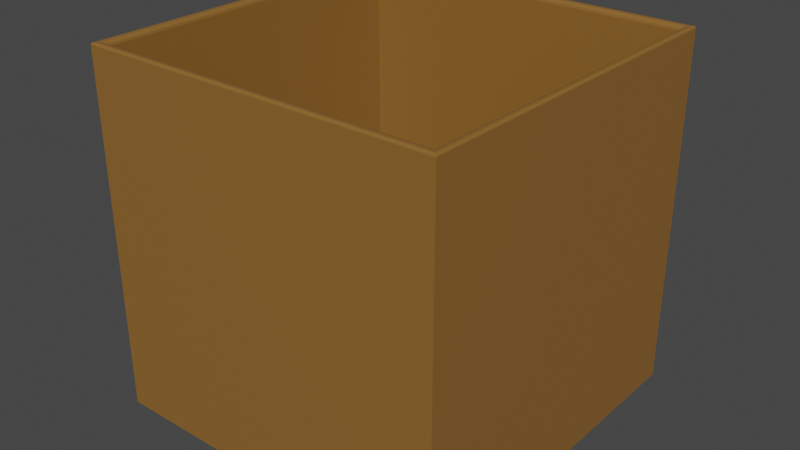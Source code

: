 # Source: box.blend  (saved by Blender 3.0.42; exported with 4.5.12 LTS)
import bpy
from mathutils import Matrix  # noqa: F401  (used for matrix-valued properties, if any)

bpy.ops.wm.read_factory_settings(use_empty=True)
scene = bpy.context.scene
scene.name = 'Scene'

# ---- collections
col_collection = bpy.data.collections.new('Collection'); scene.collection.children.link(col_collection)

# ---- materials (node trees are filled in below, after node groups)
mat_box = bpy.data.materials.new('box')
mat_box.alpha_threshold = 0.0
mat_box.use_transparent_shadow = False
mat_box.line_color = (0.0, 0.0, 0.0, 1.0)

# ---- material node trees
mat_box.use_nodes = True; mat_box.node_tree.nodes.clear()
_N = mat_box.node_tree.nodes; _L = mat_box.node_tree.links
n0 = _N.new('ShaderNodeOutputMaterial'); n0.name = 'Material Output'; n0.location = (300, 300)
n1 = _N.new('ShaderNodeBsdfPrincipled'); n1.name = 'Principled BSDF'; n1.location = (10, 300)
n1.distribution = 'GGX'
n1.subsurface_method = 'RANDOM_WALK_SKIN'
n1.inputs[0].default_value = (0.2668, 0.126, 0.02747, 1.0)
n1.inputs[2].default_value = 0.4
n1.inputs[3].default_value = 1.45
n1.inputs[27].default_value = (0.0, 0.0, 0.0, 1.0)
n1.inputs[28].default_value = 1.0
_L.new(n1.outputs[0], n0.inputs[0])
n0.is_active_output = True

# ---- world
world_world = bpy.data.worlds.new('World'); scene.world = world_world
world_world.use_nodes = True; world_world.node_tree.nodes.clear()
_N = world_world.node_tree.nodes; _L = world_world.node_tree.links
n0 = _N.new('ShaderNodeOutputWorld'); n0.name = 'World Output'; n0.location = (300, 300)
n1 = _N.new('ShaderNodeBackground'); n1.name = 'Background'; n1.location = (10, 300)
n1.inputs[0].default_value = (0.05088, 0.05088, 0.05088, 1.0)
_L.new(n1.outputs[0], n0.inputs[0])
n0.is_active_output = True
world_world.color = (0.05088, 0.05088, 0.05088)
world_world.use_sun_shadow = False
world_world.sun_shadow_jitter_overblur = 0.0

# ---- meshes
me_cube = bpy.data.meshes.new('Cube')
me_cube.from_pydata([(1.0, 1.0, -1.0), (1.0, -1.0, -1.0), (-1.0, 1.0, -1.0), (-1.0, -1.0, -1.0), (0.95, -0.95, -0.95), (-0.95, -0.95, -0.95), (0.95, 0.95, -0.95), (-0.95, 0.95, -0.95), (0.975, 0.975, 1.0), (0.95, 0.95, 0.975), (0.9625, 0.9625, 0.9967), (0.9533, 0.9533, 0.9875), (0.975, -0.975, 1.0), (0.95, -0.95, 0.975), (0.9625, -0.9625, 0.9967), (0.9533, -0.9533, 0.9875), (-0.95, 0.95, 0.975), (-0.975, 0.975, 1.0), (-0.9533, 0.9533, 0.9875), (-0.9625, 0.9625, 0.9967), (-0.95, -0.95, 0.975), (-0.975, -0.975, 1.0), (-0.9533, -0.9533, 0.9875), (-0.9625, -0.9625, 0.9967), (1.0, -1.0, 0.9875), (0.9875, -0.9875, 1.0), (0.9983, -0.9983, 0.9937), (0.9937, -0.9937, 0.9983), (-0.9875, -0.9875, 1.0), (-1.0, -1.0, 0.9875), (-0.9937, -0.9937, 0.9983), (-0.9983, -0.9983, 0.9937), (1.0, 1.0, 0.9875), (0.9875, 0.9875, 1.0), (0.9983, 0.9983, 0.9937), (0.9937, 0.9937, 0.9983), (-0.9875, 0.9875, 1.0), (-1.0, 1.0, 0.9875), (-0.9937, 0.9937, 0.9983), (-0.9983, 0.9983, 0.9937)], [], [(8, 12, 25, 33), (21, 17, 36, 28), (2, 0, 1, 3), (1, 24, 29, 3), (17, 8, 33, 36), (2, 37, 32, 0), (9, 16, 7, 6), (16, 20, 5, 7), (20, 13, 4, 5), (6, 7, 5, 4), (3, 29, 37, 2), (12, 21, 28, 25), (13, 20, 22, 15), (15, 22, 23, 14), (14, 23, 21, 12), (9, 13, 15, 11), (11, 15, 14, 10), (10, 14, 12, 8), (20, 16, 18, 22), (22, 18, 19, 23), (23, 19, 17, 21), (16, 9, 11, 18), (18, 11, 10, 19), (19, 10, 8, 17), (13, 9, 6, 4), (25, 28, 30, 27), (27, 30, 31, 26), (26, 31, 29, 24), (33, 25, 27, 35), (35, 27, 26, 34), (34, 26, 24, 32), (28, 36, 38, 30), (30, 38, 39, 31), (31, 39, 37, 29), (36, 33, 35, 38), (38, 35, 34, 39), (39, 34, 32, 37), (0, 32, 24, 1)])
_uv = me_cube.uv_layers.new(name='UVMap')
_uv.uv.foreach_set('vector', [0.6281, 0.5031, 0.6281, 0.7469, 0.6266, 0.7484, 0.6266, 0.5016, 0.8719, 0.7469, 0.8719, 0.5031, 0.8734, 0.5016, 0.8734, 0.7484, 0.125, 0.5, 0.375, 0.5, 0.375, 0.75, 0.125, 0.75, 0.375, 0.75, 0.6234, 0.75, 0.6234, 1.0, 0.375, 1.0, 0.8719, 0.5031, 0.6281, 0.5031, 0.6266, 0.5016, 0.8734, 0.5016, 0.375, 0.25, 0.6234, 0.25, 0.6234, 0.5, 0.375, 0.5, 0.6312, 0.5062, 0.8688, 0.5063, 0.8688, 0.5063, 0.6312, 0.5062, 0.8688, 0.5063, 0.8688, 0.7437, 0.8688, 0.7437, 0.8688, 0.5063, 0.8688, 0.7437, 0.6312, 0.7437, 0.6312, 0.7437, 0.8688, 0.7437, 0.6312, 0.5062, 0.8688, 0.5063, 0.8688, 0.7437, 0.6312, 0.7437, 0.375, 0.0, 0.6234, 0.0, 0.6234, 0.25, 0.375, 0.25, 0.6281, 0.7469, 0.8719, 0.7469, 0.8734, 0.7484, 0.6266, 0.7484, 0.6312, 0.7437, 0.8688, 0.7437, 0.869, 0.744, 0.631, 0.744, 0.631, 0.744, 0.869, 0.744, 0.8703, 0.7453, 0.6297, 0.7453, 0.6297, 0.7453, 0.8703, 0.7453, 0.8719, 0.7469, 0.6281, 0.7469, 0.6312, 0.5062, 0.6312, 0.7437, 0.631, 0.744, 0.631, 0.506, 0.631, 0.506, 0.631, 0.744, 0.6297, 0.7453, 0.6297, 0.5047, 0.6297, 0.5047, 0.6297, 0.7453, 0.6281, 0.7469, 0.6281, 0.5031, 0.8688, 0.7437, 0.8688, 0.5063, 0.869, 0.506, 0.869, 0.744, 0.869, 0.744, 0.869, 0.506, 0.8703, 0.5047, 0.8703, 0.7453, 0.8703, 0.7453, 0.8703, 0.5047, 0.8719, 0.5031, 0.8719, 0.7469, 0.8688, 0.5063, 0.6312, 0.5062, 0.631, 0.506, 0.869, 0.506, 0.869, 0.506, 0.631, 0.506, 0.6297, 0.5047, 0.8703, 0.5047, 0.8703, 0.5047, 0.6297, 0.5047, 0.6281, 0.5031, 0.8719, 0.5031, 0.6312, 0.7437, 0.6312, 0.5062, 0.6312, 0.5062, 0.6312, 0.7437, 0.6266, 0.7484, 0.8734, 0.7484, 0.8742, 0.7492, 0.6258, 0.7492, 0.625, 0.7508, 0.625, 0.9992, 0.6242, 0.9998, 0.6242, 0.7502, 0.6242, 0.7502, 0.6242, 0.9998, 0.6234, 1.0, 0.6234, 0.75, 0.6266, 0.5016, 0.6266, 0.7484, 0.6258, 0.7492, 0.6258, 0.5008, 0.6258, 0.5008, 0.6258, 0.7492, 0.6242, 0.7498, 0.6242, 0.5002, 0.6242, 0.5002, 0.6242, 0.7498, 0.6234, 0.75, 0.6234, 0.5, 0.8734, 0.7484, 0.8734, 0.5016, 0.8742, 0.5008, 0.8742, 0.7492, 0.625, 0.0007813, 0.625, 0.2492, 0.6242, 0.2498, 0.6242, 0.0002093, 0.6242, 0.0002093, 0.6242, 0.2498, 0.6234, 0.25, 0.6234, 0.0, 0.8734, 0.5016, 0.6266, 0.5016, 0.6258, 0.5008, 0.8742, 0.5008, 0.625, 0.2508, 0.625, 0.4992, 0.6242, 0.4998, 0.6242, 0.2502, 0.6242, 0.2502, 0.6242, 0.4998, 0.6234, 0.5, 0.6234, 0.25, 0.375, 0.5, 0.6234, 0.5, 0.6234, 0.75, 0.375, 0.75])
me_cube.materials.append(mat_box)
me_cube.use_remesh_preserve_volume = False
me_cube.use_remesh_preserve_attributes = False
me_cube.use_mirror_vertex_groups = False
me_cube.update()

# ---- objects
ob_cube = bpy.data.objects.new('Cube', me_cube)

# ---- transforms, parenting, visibility, modifiers, constraints
ob_cube.location = (0.0, 0.0, 0.0)
ob_cube.lock_rotations_4d = False
ob_cube.empty_display_type = 'ARROWS'
ob_cube.lineart.crease_threshold = 0.0

# ---- collection membership
col_collection.objects.link(ob_cube)

# ---- scene / render settings (as saved in the file)
scene.frame_start = 1; scene.frame_end = 250; scene.frame_set(1)
scene.render.engine = 'BLENDER_EEVEE_NEXT'
scene.cycles.sampling_pattern = 'TABULATED_SOBOL'
scene.cycles.use_light_tree = False
scene.view_settings.view_transform = 'Filmic'
bpy.context.view_layer.update()

# ---- added for rendering (the .blend has no active camera and no usable light): camera, sun
cam_auto = bpy.data.cameras.new('AutoCamera')
cam_auto.lens = 50.0
cam_auto.sensor_width = 36.0
cam_auto.clip_end = 1000.0
ob_auto_camera = bpy.data.objects.new('AutoCamera', cam_auto)
scene.collection.objects.link(ob_auto_camera)
ob_auto_camera.location = (3.20507, -3.84609, 2.56406)
ob_auto_camera.rotation_euler = (1.09748, -7.21219e-08, 0.694738)
scene.camera = ob_auto_camera
light_auto_sun = bpy.data.lights.new('AutoSun', 'SUN')
light_auto_sun.energy = 3.0
light_auto_sun.angle = 0.0523599
ob_auto_sun = bpy.data.objects.new('AutoSun', light_auto_sun)
scene.collection.objects.link(ob_auto_sun)
ob_auto_sun.rotation_euler = (0.872665, 0.174533, 0.523599)
bpy.context.view_layer.update()
